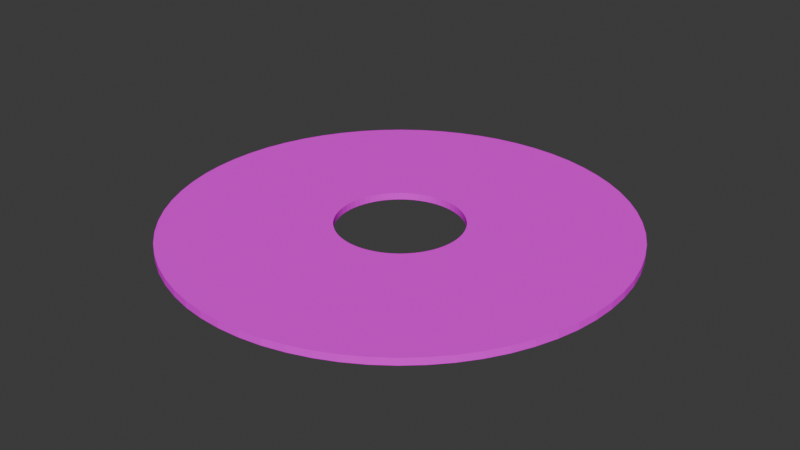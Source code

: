 # Source: paperPunching.blend  (saved by Blender 4.5.87; exported with 4.5.12 LTS)
import bpy
from mathutils import Matrix  # noqa: F401  (used for matrix-valued properties, if any)

bpy.ops.wm.read_factory_settings(use_empty=True)
scene = bpy.context.scene
scene.name = 'Scene'

# ---- collections
col_collection = bpy.data.collections.new('Collection'); scene.collection.children.link(col_collection)

# ---- images (referenced by path relative to the original .blend; pixels are not part of the script)
import os
ASSET_DIR = os.environ.get("B2B_ASSET_DIR", "")  # directory of the original .blend (textures are referenced by path, not embedded)
HERE = os.path.dirname(os.path.abspath(__file__))  # packed textures are extracted next to this script under _unpacked/

def load_image(name, relpath, width, height, colorspace="sRGB"):
    """Load a texture the original file referenced (path relative to the .blend, or extracted next to this script)."""
    p = next((c for c in (os.path.join(HERE, relpath), os.path.join(ASSET_DIR, relpath)) if relpath and os.path.exists(c)), "")
    if p:
        img = bpy.data.images.load(p, check_existing=True)
        img.name = name
    else:  # same state as the original file: an image datablock whose file is absent (Cycles renders it pink)
        img = bpy.data.images.new(name, width, height)
        img.source = "FILE"
        img.filepath = "//" + (relpath or name)
    img.colorspace_settings.name = colorspace
    return img
img_bookpages = load_image('bookPages', 'bookPagesTexture.png', 1024, 1024, 'sRGB')
img_bakedpapertexture = load_image('bakedPaperTexture', 'missing.png', 1024, 1024, 'sRGB')
img_papertexture5 = load_image('paperTexture5', 'paperTexture5.png', 1024, 1024, 'sRGB')

# ---- materials (node trees are filled in below, after node groups)
mat_smallpunchingmaterial = bpy.data.materials.new('smallPunchingMaterial')

# ---- material node trees
mat_smallpunchingmaterial.use_nodes = True; mat_smallpunchingmaterial.node_tree.nodes.clear()
_N = mat_smallpunchingmaterial.node_tree.nodes; _L = mat_smallpunchingmaterial.node_tree.links
n0 = _N.new('ShaderNodeBsdfPrincipled'); n0.name = 'Principled BSDF'; n0.location = (-8, 124)
n0.inputs[2].default_value = 1.0
n0.inputs[3].default_value = 1.0
n1 = _N.new('ShaderNodeOutputMaterial'); n1.name = 'Material Output'; n1.location = (312, 100)
n2 = _N.new('ShaderNodeTexGabor'); n2.name = 'Gabor Texture'; n2.location = (-966, 69)
n2.inputs[1].default_value = -0.2
n2.inputs[2].default_value = 8.6
n2.inputs[3].default_value = 0.6933
n2.inputs[4].default_value = 0.5829
n3 = _N.new('ShaderNodeTexImage'); n3.name = 'Image Texture'; n3.location = (-929, 352)
n3.image = img_bookpages
n4 = _N.new('ShaderNodeBrightContrast'); n4.name = 'Brightness/Contrast'; n4.location = (-469, 220)
n4.inputs[1].default_value = -0.3
n5 = _N.new('ShaderNodeHueSaturation'); n5.name = 'Hue/Saturation/Value'; n5.location = (-278, 128)
n5.inputs[0].default_value = 0.47
n5.inputs[1].default_value = 0.9
n6 = _N.new('ShaderNodeTexImage'); n6.name = 'Image Texture.001'; n6.location = (264, 366)
n6.image = img_bakedpapertexture
n7 = _N.new('ShaderNodeTexImage'); n7.name = 'Image Texture.002'; n7.location = (-167, 406)
n7.image = img_papertexture5
_L.new(n0.outputs[0], n1.inputs[0])
_L.new(n3.outputs[0], n4.inputs[0])
_L.new(n4.outputs[0], n5.inputs[4])
_L.new(n7.outputs[0], n0.inputs[0])
n1.is_active_output = True

# ---- world
world_world = bpy.data.worlds.new('World'); scene.world = world_world
world_world.use_nodes = True; world_world.node_tree.nodes.clear()
_N = world_world.node_tree.nodes; _L = world_world.node_tree.links
n0 = _N.new('ShaderNodeOutputWorld'); n0.name = 'World Output'; n0.location = (200, 100)
n1 = _N.new('ShaderNodeBackground'); n1.name = 'Background'; n1.location = (-200, 100)
n1.inputs[0].default_value = (0.05088, 0.05088, 0.05088, 1.0)
_L.new(n1.outputs[0], n0.inputs[0])
n0.is_active_output = True
world_world.color = (0.05088, 0.05088, 0.05088)
world_world.sun_shadow_jitter_overblur = 0.0

# ---- meshes
me_cylinder_002 = bpy.data.meshes.new('Cylinder.002')
me_cylinder_002.from_pydata([(0.0, 1.27, -0.02), (0.0, 1.27, 0.02), (0.1245, 1.264, -0.02), (0.1245, 1.264, 0.02), (0.2478, 1.246, -0.02), (0.2478, 1.246, 0.02), (0.3687, 1.215, -0.02), (0.3687, 1.215, 0.02), (0.486, 1.173, -0.02), (0.486, 1.173, 0.02), (0.5987, 1.12, -0.02), (0.5987, 1.12, 0.02), (0.7056, 1.056, -0.02), (0.7056, 1.056, 0.02), (0.8057, 0.9817, -0.02), (0.8057, 0.9817, 0.02), (0.898, 0.898, -0.02), (0.898, 0.898, 0.02), (0.9817, 0.8057, -0.02), (0.9817, 0.8057, 0.02), (1.056, 0.7056, -0.02), (1.056, 0.7056, 0.02), (1.12, 0.5987, -0.02), (1.12, 0.5987, 0.02), (1.173, 0.486, -0.02), (1.173, 0.486, 0.02), (1.215, 0.3687, -0.02), (1.215, 0.3687, 0.02), (1.246, 0.2478, -0.02), (1.246, 0.2478, 0.02), (1.264, 0.1245, -0.02), (1.264, 0.1245, 0.02), (1.27, 0.0, -0.02), (1.27, 0.0, 0.02), (1.264, -0.1245, -0.02), (1.264, -0.1245, 0.02), (1.246, -0.2478, -0.02), (1.246, -0.2478, 0.02), (1.215, -0.3687, -0.02), (1.215, -0.3687, 0.02), (1.173, -0.486, -0.02), (1.173, -0.486, 0.02), (1.12, -0.5987, -0.02), (1.12, -0.5987, 0.02), (1.056, -0.7056, -0.02), (1.056, -0.7056, 0.02), (0.9817, -0.8057, -0.02), (0.9817, -0.8057, 0.02), (0.898, -0.898, -0.02), (0.898, -0.898, 0.02), (0.8057, -0.9817, -0.02), (0.8057, -0.9817, 0.02), (0.7056, -1.056, -0.02), (0.7056, -1.056, 0.02), (0.5987, -1.12, -0.02), (0.5987, -1.12, 0.02), (0.486, -1.173, -0.02), (0.486, -1.173, 0.02), (0.3687, -1.215, -0.02), (0.3687, -1.215, 0.02), (0.2478, -1.246, -0.02), (0.2478, -1.246, 0.02), (0.1245, -1.264, -0.02), (0.1245, -1.264, 0.02), (0.0, -1.27, -0.02), (0.0, -1.27, 0.02), (-0.1245, -1.264, -0.02), (-0.1245, -1.264, 0.02), (-0.2478, -1.246, -0.02), (-0.2478, -1.246, 0.02), (-0.3687, -1.215, -0.02), (-0.3687, -1.215, 0.02), (-0.486, -1.173, -0.02), (-0.486, -1.173, 0.02), (-0.5987, -1.12, -0.02), (-0.5987, -1.12, 0.02), (-0.7056, -1.056, -0.02), (-0.7056, -1.056, 0.02), (-0.8057, -0.9817, -0.02), (-0.8057, -0.9817, 0.02), (-0.898, -0.898, -0.02), (-0.898, -0.898, 0.02), (-0.9817, -0.8057, -0.02), (-0.9817, -0.8057, 0.02), (-1.056, -0.7056, -0.02), (-1.056, -0.7056, 0.02), (-1.12, -0.5987, -0.02), (-1.12, -0.5987, 0.02), (-1.173, -0.486, -0.02), (-1.173, -0.486, 0.02), (-1.215, -0.3687, -0.02), (-1.215, -0.3687, 0.02), (-1.246, -0.2478, -0.02), (-1.246, -0.2478, 0.02), (-1.264, -0.1245, -0.02), (-1.264, -0.1245, 0.02), (-1.27, 0.0, -0.02), (-1.27, 0.0, 0.02), (-1.264, 0.1245, -0.02), (-1.264, 0.1245, 0.02), (-1.246, 0.2478, -0.02), (-1.246, 0.2478, 0.02), (-1.215, 0.3687, -0.02), (-1.215, 0.3687, 0.02), (-1.173, 0.486, -0.02), (-1.173, 0.486, 0.02), (-1.12, 0.5987, -0.02), (-1.12, 0.5987, 0.02), (-1.056, 0.7056, -0.02), (-1.056, 0.7056, 0.02), (-0.9817, 0.8057, -0.02), (-0.9817, 0.8057, 0.02), (-0.898, 0.898, -0.02), (-0.898, 0.898, 0.02), (-0.8057, 0.9817, -0.02), (-0.8057, 0.9817, 0.02), (-0.7056, 1.056, -0.02), (-0.7056, 1.056, 0.02), (-0.5987, 1.12, -0.02), (-0.5987, 1.12, 0.02), (-0.486, 1.173, -0.02), (-0.486, 1.173, 0.02), (-0.3687, 1.215, -0.02), (-0.3687, 1.215, 0.02), (-0.2478, 1.246, -0.02), (-0.2478, 1.246, 0.02), (-0.1245, 1.264, -0.02), (-0.1245, 1.264, 0.02), (-0.35, 0.0, 0.02), (-0.3483, -0.03431, 0.02), (-0.3483, 0.03431, 0.02), (-0.3349, -0.1016, 0.02), (-0.3349, 0.1016, 0.02), (-0.3234, -0.1339, 0.02), (-0.3433, -0.06828, 0.02), (-0.3433, 0.06828, 0.02), (-0.3087, -0.165, 0.02), (-0.3087, 0.165, 0.02), (-0.2475, -0.2475, 0.02), (-0.2706, -0.222, 0.02), (-0.2706, 0.222, 0.02), (-0.291, -0.1944, 0.02), (-0.291, 0.1944, 0.02), (-0.3234, 0.1339, 0.02), (-0.222, -0.2706, 0.02), (-0.222, 0.2706, 0.02), (-0.165, -0.3087, 0.02), (-0.165, 0.3087, 0.02), (-0.1944, -0.291, 0.02), (-0.1944, 0.291, 0.02), (-0.06828, -0.3433, 0.02), (-0.1016, -0.3349, 0.02), (-0.1016, 0.3349, 0.02), (-0.03431, 0.3483, 0.02), (0.03431, 0.3483, 0.02), (0.0, 0.35, 0.02), (-0.06828, 0.3433, 0.02), (-0.1339, -0.3234, 0.02), (-0.1339, 0.3234, 0.02), (-0.2475, 0.2475, 0.02), (-0.03431, -0.3483, 0.02), (0.0, -0.35, 0.02), (0.03431, -0.3483, 0.02), (0.1016, -0.3349, 0.02), (0.06828, -0.3433, 0.02), (0.06828, 0.3433, 0.02), (0.165, -0.3087, 0.02), (0.1339, 0.3234, 0.02), (0.222, 0.2706, 0.02), (0.222, -0.2706, 0.02), (0.1944, 0.291, 0.02), (0.1944, -0.291, 0.02), (0.165, 0.3087, 0.02), (0.1339, -0.3234, 0.02), (0.1016, 0.3349, 0.02), (0.2706, -0.222, 0.02), (0.2475, 0.2475, 0.02), (0.2706, 0.222, 0.02), (0.3087, 0.165, 0.02), (0.3087, -0.165, 0.02), (0.291, 0.1944, 0.02), (0.291, -0.1944, 0.02), (0.3349, -0.1016, 0.02), (0.3349, 0.1016, 0.02), (0.35, 0.0, 0.02), (0.3483, 0.03431, 0.02), (0.3483, -0.03431, 0.02), (0.3433, 0.06828, 0.02), (0.3234, -0.1339, 0.02), (0.3433, -0.06828, 0.02), (0.3234, 0.1339, 0.02), (0.2475, -0.2475, 0.02), (-0.03431, 0.3483, -0.02), (0.0, 0.35, -0.02), (0.03431, 0.3483, -0.02), (0.1016, 0.3349, -0.02), (0.06828, -0.3433, -0.02), (0.06828, 0.3433, -0.02), (0.1339, -0.3234, -0.02), (0.165, -0.3087, -0.02), (0.222, 0.2706, -0.02), (0.1944, -0.291, -0.02), (0.1944, 0.291, -0.02), (0.222, -0.2706, -0.02), (0.165, 0.3087, -0.02), (0.1016, -0.3349, -0.02), (0.1339, 0.3234, -0.02), (0.2475, -0.2475, -0.02), (0.2706, 0.222, -0.02), (0.3087, -0.165, -0.02), (0.291, -0.1944, -0.02), (0.3087, 0.165, -0.02), (0.2706, -0.222, -0.02), (0.291, 0.1944, -0.02), (0.3349, -0.1016, -0.02), (0.3349, 0.1016, -0.02), (0.35, 0.0, -0.02), (0.3483, 0.03431, -0.02), (0.3483, -0.03431, -0.02), (0.3433, 0.06828, -0.02), (0.3234, -0.1339, -0.02), (0.3433, -0.06828, -0.02), (0.3234, 0.1339, -0.02), (0.2475, 0.2475, -0.02), (-0.35, 0.0, -0.02), (-0.3483, -0.03431, -0.02), (-0.3483, 0.03431, -0.02), (-0.3349, -0.1016, -0.02), (-0.3349, 0.1016, -0.02), (-0.3234, -0.1339, -0.02), (-0.3433, -0.06828, -0.02), (-0.3433, 0.06828, -0.02), (-0.3087, -0.165, -0.02), (-0.3087, 0.165, -0.02), (-0.2706, -0.222, -0.02), (-0.2706, 0.222, -0.02), (-0.291, -0.1944, -0.02), (-0.291, 0.1944, -0.02), (-0.2475, -0.2475, -0.02), (-0.3234, 0.1339, -0.02), (-0.222, -0.2706, -0.02), (-0.222, 0.2706, -0.02), (-0.1339, 0.3234, -0.02), (-0.165, -0.3087, -0.02), (-0.165, 0.3087, -0.02), (-0.1944, -0.291, -0.02), (-0.1944, 0.291, -0.02), (-0.06828, 0.3433, -0.02), (-0.1016, -0.3349, -0.02), (-0.1016, 0.3349, -0.02), (-0.03431, -0.3483, -0.02), (0.03431, -0.3483, -0.02), (0.0, -0.35, -0.02), (-0.06828, -0.3433, -0.02), (-0.1339, -0.3234, -0.02), (-0.2475, 0.2475, -0.02)], [], [(0, 1, 3, 2), (2, 3, 5, 4), (4, 5, 7, 6), (6, 7, 9, 8), (8, 9, 11, 10), (10, 11, 13, 12), (12, 13, 15, 14), (14, 15, 17, 16), (16, 17, 19, 18), (18, 19, 21, 20), (20, 21, 23, 22), (22, 23, 25, 24), (24, 25, 27, 26), (26, 27, 29, 28), (28, 29, 31, 30), (30, 31, 33, 32), (32, 33, 35, 34), (34, 35, 37, 36), (36, 37, 39, 38), (38, 39, 41, 40), (40, 41, 43, 42), (42, 43, 45, 44), (44, 45, 47, 46), (46, 47, 49, 48), (48, 49, 51, 50), (50, 51, 53, 52), (52, 53, 55, 54), (54, 55, 57, 56), (56, 57, 59, 58), (58, 59, 61, 60), (60, 61, 63, 62), (62, 63, 65, 64), (64, 65, 67, 66), (66, 67, 69, 68), (68, 69, 71, 70), (70, 71, 73, 72), (72, 73, 75, 74), (74, 75, 77, 76), (76, 77, 79, 78), (78, 79, 81, 80), (80, 81, 83, 82), (82, 83, 85, 84), (84, 85, 87, 86), (86, 87, 89, 88), (88, 89, 91, 90), (90, 91, 93, 92), (92, 93, 95, 94), (94, 95, 97, 96), (96, 97, 99, 98), (98, 99, 101, 100), (100, 101, 103, 102), (102, 103, 105, 104), (104, 105, 107, 106), (106, 107, 109, 108), (108, 109, 111, 110), (110, 111, 113, 112), (112, 113, 115, 114), (114, 115, 117, 116), (116, 117, 119, 118), (118, 119, 121, 120), (120, 121, 123, 122), (122, 123, 125, 124), (81, 79, 77, 75, 73, 71, 69, 150, 151, 157, 146, 148, 144, 138, 139, 141, 136, 133, 131, 134, 129, 128, 130, 135, 101, 99, 97, 95, 93, 91, 89, 87, 85, 83), (49, 47, 45, 43, 41, 39, 37, 35, 33, 31, 29, 27, 25, 23, 21, 19, 17, 15, 13, 11, 9, 7, 5, 3, 1, 127, 125, 123, 121, 119, 117, 115, 113, 111, 109, 107, 105, 103, 101, 135, 132, 143, 137, 142, 140, 159, 145, 149, 147, 158, 152, 156, 153, 155, 154, 165, 174, 167, 172, 170, 168, 176, 177, 180, 178, 190, 183, 187, 185, 184, 186, 189, 182, 188, 179, 181, 175, 191, 169, 171, 166, 173, 163, 164, 162, 161, 160, 150, 69, 67, 65, 63, 61, 59, 57, 55, 53, 51), (124, 125, 127, 126), (126, 127, 1, 0), (126, 0, 2, 4, 6, 8, 10, 12, 14, 16, 18, 20, 22, 24, 26, 28, 30, 32, 34, 36, 38, 40, 42, 44, 46, 48, 50, 52, 54, 56, 58, 60, 62, 64, 66, 68, 70, 72, 74, 76, 78, 80, 82, 84, 86, 88, 90, 92, 94, 225, 230, 227, 229, 232, 236, 234, 238, 240, 245, 243, 254, 248, 253, 250, 252, 251, 196, 205, 198, 199, 201, 203, 207, 212, 210, 209, 220, 214, 221, 218, 216, 217, 219, 215, 222, 211, 213, 208, 223, 200, 202, 204, 206, 195, 197, 194, 193, 192), (225, 94, 96, 98, 100, 102, 104, 106, 108, 110, 112, 114, 116, 118, 120, 122, 124, 126, 192, 247, 249, 242, 244, 246, 241, 255, 235, 237, 233, 239, 228, 231, 226, 224), (194, 154, 155, 193), (197, 165, 154, 194), (195, 174, 165, 197), (206, 167, 174, 195), (204, 172, 167, 206), (202, 170, 172, 204), (200, 168, 170, 202), (223, 176, 168, 200), (177, 176, 223, 208), (180, 177, 208, 213), (178, 180, 213, 211), (190, 178, 211, 222), (183, 190, 222, 215), (187, 183, 215, 219), (185, 187, 219, 217), (184, 185, 217, 216), (186, 184, 216, 218), (189, 186, 218, 221), (182, 189, 221, 214), (188, 182, 214, 220), (179, 188, 220, 209), (181, 179, 209, 210), (175, 181, 210, 212), (191, 175, 212, 207), (169, 191, 207, 203), (171, 169, 203, 201), (166, 171, 201, 199), (173, 166, 199, 198), (163, 173, 198, 205), (164, 163, 205, 196), (162, 164, 196, 251), (161, 162, 251, 252), (160, 161, 252, 250), (150, 160, 250, 253), (151, 150, 253, 248), (157, 151, 248, 254), (146, 157, 254, 243), (148, 146, 243, 245), (144, 148, 245, 240), (138, 144, 240, 238), (234, 139, 138, 238), (236, 141, 139, 234), (232, 136, 141, 236), (229, 133, 136, 232), (227, 131, 133, 229), (230, 134, 131, 227), (225, 129, 134, 230), (224, 128, 129, 225), (226, 130, 128, 224), (231, 135, 130, 226), (228, 132, 135, 231), (239, 143, 132, 228), (233, 137, 143, 239), (237, 142, 137, 233), (235, 140, 142, 237), (255, 159, 140, 235), (241, 145, 159, 255), (246, 149, 145, 241), (244, 147, 149, 246), (242, 158, 147, 244), (249, 152, 158, 242), (247, 156, 152, 249), (192, 153, 156, 247), (193, 155, 153, 192)])
_uv = me_cylinder_002.uv_layers.new(name='UVMap')
_uv.uv.foreach_set('vector', [0.52, 0.5613, 0.5126, 0.5613, 0.5126, 0.5379, 0.52, 0.5379, 0.52, 0.5379, 0.5126, 0.5379, 0.5126, 0.5147, 0.52, 0.5147, 0.52, 0.5147, 0.5126, 0.5147, 0.5126, 0.4918, 0.52, 0.4918, 0.52, 0.4918, 0.5126, 0.4918, 0.5126, 0.4695, 0.52, 0.4695, 0.52, 0.4695, 0.5126, 0.4695, 0.5126, 0.448, 0.52, 0.448, 0.52, 0.448, 0.5126, 0.448, 0.5126, 0.4274, 0.52, 0.4274, 0.52, 0.4274, 0.5126, 0.4274, 0.5126, 0.408, 0.52, 0.408, 0.52, 0.408, 0.5126, 0.408, 0.5126, 0.39, 0.52, 0.39, 0.5526, 0.6928, 0.5452, 0.6928, 0.5452, 0.6747, 0.5526, 0.6747, 0.5526, 0.6747, 0.5452, 0.6747, 0.5452, 0.6553, 0.5526, 0.6553, 0.5526, 0.6553, 0.5452, 0.6553, 0.5452, 0.6348, 0.5526, 0.6348, 0.5526, 0.6348, 0.5452, 0.6348, 0.5452, 0.6132, 0.5526, 0.6132, 0.5526, 0.6132, 0.5452, 0.6132, 0.5452, 0.5909, 0.5526, 0.5909, 0.5526, 0.5909, 0.5452, 0.5909, 0.5452, 0.568, 0.5526, 0.568, 0.5526, 0.568, 0.5452, 0.568, 0.5452, 0.5448, 0.5526, 0.5448, 0.5526, 0.5448, 0.5452, 0.5448, 0.5452, 0.5214, 0.5526, 0.5214, 0.5526, 0.5214, 0.5452, 0.5214, 0.5452, 0.4982, 0.5526, 0.4982, 0.5526, 0.4982, 0.5452, 0.4982, 0.5452, 0.4754, 0.5526, 0.4754, 0.5526, 0.4754, 0.5452, 0.4754, 0.5452, 0.453, 0.5526, 0.453, 0.5526, 0.453, 0.5452, 0.453, 0.5452, 0.4315, 0.5526, 0.4315, 0.5526, 0.4315, 0.5452, 0.4315, 0.5452, 0.4109, 0.5526, 0.4109, 0.5526, 0.4109, 0.5452, 0.4109, 0.5452, 0.3915, 0.5526, 0.3915, 0.5526, 0.3915, 0.5452, 0.3915, 0.5452, 0.3735, 0.5526, 0.3735, 0.5526, 0.3484, 0.5452, 0.3484, 0.5452, 0.3319, 0.5526, 0.3319, 0.5526, 0.3319, 0.5452, 0.3319, 0.5452, 0.3138, 0.5526, 0.3138, 0.5526, 0.3138, 0.5452, 0.3138, 0.5452, 0.2944, 0.5526, 0.2944, 0.5526, 0.2944, 0.5452, 0.2944, 0.5452, 0.2738, 0.5526, 0.2738, 0.5526, 0.2738, 0.5452, 0.2738, 0.5452, 0.2523, 0.5526, 0.2523, 0.5526, 0.2523, 0.5452, 0.2523, 0.5452, 0.23, 0.5526, 0.23, 0.5526, 0.23, 0.5452, 0.23, 0.5452, 0.2071, 0.5526, 0.2071, 0.5526, 0.2071, 0.5452, 0.2071, 0.5452, 0.1839, 0.5526, 0.1839, 0.5526, 0.1839, 0.5452, 0.1839, 0.5452, 0.1605, 0.5526, 0.1605, 0.5526, 0.1605, 0.5452, 0.1605, 0.5452, 0.1373, 0.5526, 0.1373, 0.5526, 0.1373, 0.5452, 0.1373, 0.5452, 0.1144, 0.5526, 0.1144, 0.5526, 0.1144, 0.5452, 0.1144, 0.5452, 0.09212, 0.5526, 0.09212, 0.5526, 0.09212, 0.5452, 0.09212, 0.5452, 0.07056, 0.5526, 0.07056, 0.5526, 0.07056, 0.5452, 0.07056, 0.5452, 0.04999, 0.5526, 0.04999, 0.5526, 0.04999, 0.5452, 0.04999, 0.5452, 0.03059, 0.5526, 0.03059, 0.5526, 0.03059, 0.5452, 0.03059, 0.5452, 0.01256, 0.5526, 0.01256, 0.52, 0.3648, 0.5126, 0.3648, 0.5126, 0.3484, 0.52, 0.3484, 0.52, 0.3484, 0.5126, 0.3484, 0.5126, 0.3303, 0.52, 0.3303, 0.52, 0.3303, 0.5126, 0.3303, 0.5126, 0.3109, 0.52, 0.3109, 0.52, 0.3109, 0.5126, 0.3109, 0.5126, 0.2903, 0.52, 0.2903, 0.52, 0.2903, 0.5126, 0.2903, 0.5126, 0.2688, 0.52, 0.2688, 0.52, 0.2688, 0.5126, 0.2688, 0.5126, 0.2465, 0.52, 0.2465, 0.52, 0.2465, 0.5126, 0.2465, 0.5126, 0.2236, 0.52, 0.2236, 0.52, 0.2236, 0.5126, 0.2236, 0.5126, 0.2004, 0.52, 0.2004, 0.52, 0.2004, 0.5126, 0.2004, 0.5126, 0.177, 0.52, 0.177, 0.52, 0.177, 0.5126, 0.177, 0.5126, 0.1538, 0.52, 0.1538, 0.52, 0.1538, 0.5126, 0.1538, 0.5126, 0.1309, 0.52, 0.1309, 0.52, 0.1309, 0.5126, 0.1309, 0.5126, 0.1086, 0.52, 0.1086, 0.52, 0.1086, 0.5126, 0.1086, 0.5126, 0.08706, 0.52, 0.08706, 0.52, 0.08706, 0.5126, 0.08706, 0.5126, 0.06648, 0.52, 0.06648, 0.52, 0.06648, 0.5126, 0.06648, 0.5126, 0.04709, 0.52, 0.04709, 0.52, 0.04709, 0.5126, 0.04709, 0.5126, 0.02905, 0.52, 0.02905, 0.52, 0.02905, 0.5126, 0.02905, 0.5126, 0.01256, 0.52, 0.01256, 0.52, 0.7258, 0.5126, 0.7258, 0.5126, 0.7093, 0.52, 0.7093, 0.52, 0.7093, 0.5126, 0.7093, 0.5126, 0.6912, 0.52, 0.6912, 0.52, 0.6912, 0.5126, 0.6912, 0.5126, 0.6718, 0.52, 0.6718, 0.52, 0.6718, 0.5126, 0.6718, 0.5126, 0.6513, 0.52, 0.6513, 0.52, 0.6513, 0.5126, 0.6513, 0.5126, 0.6297, 0.52, 0.6297, 0.52, 0.6297, 0.5126, 0.6297, 0.5126, 0.6074, 0.52, 0.6074, 0.4096, 0.07385, 0.4261, 0.09035, 0.4409, 0.1084, 0.4539, 0.1278, 0.4649, 0.1484, 0.4738, 0.1699, 0.4806, 0.1922, 0.3136, 0.2341, 0.3117, 0.2279, 0.3092, 0.222, 0.3062, 0.2163, 0.3026, 0.211, 0.2985, 0.206, 0.294, 0.2015, 0.289, 0.1974, 0.2837, 0.1938, 0.278, 0.1908, 0.2721, 0.1883, 0.2659, 0.1864, 0.2596, 0.1852, 0.2532, 0.1846, 0.2468, 0.1846, 0.2404, 0.1852, 0.2341, 0.1864, 0.1922, 0.01939, 0.2151, 0.01484, 0.2383, 0.01256, 0.2617, 0.01256, 0.2849, 0.01484, 0.3078, 0.01939, 0.3301, 0.02617, 0.3516, 0.03509, 0.3722, 0.04609, 0.3916, 0.05905, 0.4261, 0.4096, 0.4097, 0.4261, 0.3916, 0.4409, 0.3722, 0.4539, 0.3516, 0.4649, 0.3301, 0.4738, 0.3078, 0.4806, 0.2849, 0.4852, 0.2617, 0.4874, 0.2383, 0.4874, 0.2151, 0.4852, 0.1922, 0.4806, 0.1699, 0.4738, 0.1484, 0.4649, 0.1278, 0.4539, 0.1084, 0.4409, 0.09035, 0.4261, 0.07385, 0.4097, 0.05905, 0.3916, 0.04609, 0.3722, 0.03509, 0.3516, 0.02617, 0.3301, 0.01939, 0.3078, 0.01484, 0.2849, 0.01256, 0.2617, 0.01256, 0.2383, 0.01484, 0.2151, 0.01939, 0.1922, 0.02617, 0.1699, 0.03509, 0.1484, 0.04609, 0.1278, 0.05905, 0.1084, 0.07385, 0.09035, 0.09035, 0.07385, 0.1084, 0.05905, 0.1278, 0.04609, 0.1484, 0.03509, 0.1699, 0.02617, 0.1922, 0.01939, 0.2341, 0.1864, 0.2279, 0.1883, 0.222, 0.1908, 0.2163, 0.1938, 0.211, 0.1974, 0.206, 0.2015, 0.2015, 0.206, 0.1974, 0.211, 0.1938, 0.2163, 0.1908, 0.222, 0.1883, 0.2279, 0.1864, 0.2341, 0.1852, 0.2404, 0.1846, 0.2468, 0.1846, 0.2532, 0.1852, 0.2596, 0.1864, 0.2659, 0.1883, 0.2721, 0.1908, 0.278, 0.1938, 0.2837, 0.1974, 0.289, 0.2015, 0.294, 0.206, 0.2985, 0.211, 0.3026, 0.2163, 0.3062, 0.222, 0.3092, 0.2279, 0.3117, 0.2341, 0.3136, 0.2404, 0.3148, 0.2468, 0.3154, 0.2532, 0.3154, 0.2596, 0.3148, 0.2659, 0.3136, 0.2721, 0.3117, 0.278, 0.3092, 0.2837, 0.3062, 0.289, 0.3026, 0.294, 0.2985, 0.2985, 0.294, 0.3026, 0.289, 0.3062, 0.2837, 0.3092, 0.278, 0.3117, 0.2721, 0.3136, 0.2659, 0.3148, 0.2596, 0.3154, 0.2532, 0.3154, 0.2468, 0.3148, 0.2404, 0.3136, 0.2341, 0.4806, 0.1922, 0.4852, 0.2151, 0.4874, 0.2383, 0.4874, 0.2617, 0.4852, 0.2849, 0.4806, 0.3078, 0.4738, 0.3301, 0.4649, 0.3516, 0.4539, 0.3722, 0.4409, 0.3916, 0.52, 0.6074, 0.5126, 0.6074, 0.5126, 0.5845, 0.52, 0.5845, 0.52, 0.5845, 0.5126, 0.5845, 0.5126, 0.5613, 0.52, 0.5613, 0.01484, 0.7849, 0.01256, 0.7617, 0.01256, 0.7383, 0.01484, 0.7151, 0.01939, 0.6922, 0.02617, 0.6699, 0.03509, 0.6484, 0.04609, 0.6278, 0.05905, 0.6084, 0.07385, 0.5904, 0.09035, 0.5739, 0.1084, 0.5591, 0.1278, 0.5461, 0.1484, 0.5351, 0.1699, 0.5262, 0.1922, 0.5194, 0.2151, 0.5148, 0.2383, 0.5126, 0.2617, 0.5126, 0.2849, 0.5148, 0.3078, 0.5194, 0.3301, 0.5262, 0.3516, 0.5351, 0.3722, 0.5461, 0.3916, 0.5591, 0.4096, 0.5739, 0.4261, 0.5903, 0.4409, 0.6084, 0.4539, 0.6278, 0.4649, 0.6484, 0.4738, 0.6699, 0.4806, 0.6922, 0.4852, 0.7151, 0.4874, 0.7383, 0.4874, 0.7617, 0.4852, 0.7849, 0.4806, 0.8078, 0.4738, 0.8301, 0.4649, 0.8516, 0.4539, 0.8722, 0.4409, 0.8916, 0.4261, 0.9096, 0.4097, 0.9261, 0.3916, 0.9409, 0.3722, 0.9539, 0.3516, 0.9649, 0.3301, 0.9738, 0.3078, 0.9806, 0.2849, 0.9852, 0.2596, 0.8148, 0.2659, 0.8136, 0.2721, 0.8117, 0.278, 0.8092, 0.2837, 0.8062, 0.289, 0.8026, 0.294, 0.7985, 0.2985, 0.794, 0.3026, 0.789, 0.3062, 0.7837, 0.3092, 0.778, 0.3117, 0.7721, 0.3136, 0.7659, 0.3148, 0.7596, 0.3154, 0.7532, 0.3154, 0.7468, 0.3148, 0.7404, 0.3136, 0.7341, 0.3117, 0.7279, 0.3092, 0.722, 0.3062, 0.7163, 0.3026, 0.711, 0.2985, 0.706, 0.294, 0.7015, 0.289, 0.6974, 0.2837, 0.6938, 0.278, 0.6908, 0.2721, 0.6883, 0.2659, 0.6864, 0.2596, 0.6852, 0.2532, 0.6846, 0.2468, 0.6846, 0.2404, 0.6852, 0.2341, 0.6864, 0.2279, 0.6883, 0.222, 0.6908, 0.2163, 0.6938, 0.211, 0.6974, 0.206, 0.7015, 0.2015, 0.706, 0.1974, 0.711, 0.1938, 0.7163, 0.1908, 0.722, 0.1883, 0.7279, 0.1864, 0.7341, 0.1852, 0.7404, 0.1846, 0.7468, 0.1846, 0.7532, 0.1852, 0.7596, 0.2596, 0.8148, 0.2849, 0.9852, 0.2617, 0.9874, 0.2383, 0.9874, 0.2151, 0.9852, 0.1922, 0.9806, 0.1699, 0.9738, 0.1484, 0.9649, 0.1278, 0.9539, 0.1084, 0.9409, 0.09035, 0.9261, 0.07385, 0.9097, 0.05905, 0.8916, 0.04609, 0.8722, 0.03509, 0.8516, 0.02617, 0.8301, 0.01939, 0.8078, 0.01484, 0.7849, 0.1852, 0.7596, 0.1864, 0.7659, 0.1883, 0.7721, 0.1908, 0.778, 0.1938, 0.7837, 0.1974, 0.789, 0.2015, 0.794, 0.206, 0.7985, 0.211, 0.8026, 0.2163, 0.8062, 0.222, 0.8092, 0.2279, 0.8117, 0.2341, 0.8136, 0.2404, 0.8148, 0.2468, 0.8154, 0.2532, 0.8154, 0.5526, 0.8982, 0.5452, 0.8982, 0.5452, 0.8918, 0.5526, 0.8918, 0.5526, 0.9045, 0.5452, 0.9045, 0.5452, 0.8982, 0.5526, 0.8982, 0.5526, 0.9107, 0.5452, 0.9107, 0.5452, 0.9045, 0.5526, 0.9045, 0.5526, 0.9166, 0.5452, 0.9166, 0.5452, 0.9107, 0.5526, 0.9107, 0.5526, 0.9223, 0.5452, 0.9223, 0.5452, 0.9166, 0.5526, 0.9166, 0.5526, 0.9276, 0.5452, 0.9276, 0.5452, 0.9223, 0.5526, 0.9223, 0.5526, 0.9326, 0.5452, 0.9326, 0.5452, 0.9276, 0.5526, 0.9276, 0.5526, 0.7224, 0.5452, 0.7224, 0.5452, 0.7179, 0.5526, 0.7179, 0.5452, 0.7274, 0.5452, 0.7224, 0.5526, 0.7224, 0.5526, 0.7274, 0.5452, 0.7327, 0.5452, 0.7274, 0.5526, 0.7274, 0.5526, 0.7327, 0.5452, 0.7384, 0.5452, 0.7327, 0.5526, 0.7327, 0.5526, 0.7384, 0.5452, 0.7443, 0.5452, 0.7384, 0.5526, 0.7384, 0.5526, 0.7443, 0.5452, 0.7505, 0.5452, 0.7443, 0.5526, 0.7443, 0.5526, 0.7505, 0.5452, 0.7568, 0.5452, 0.7505, 0.5526, 0.7505, 0.5526, 0.7568, 0.5452, 0.7632, 0.5452, 0.7568, 0.5526, 0.7568, 0.5526, 0.7632, 0.5452, 0.7696, 0.5452, 0.7632, 0.5526, 0.7632, 0.5526, 0.7696, 0.5452, 0.776, 0.5452, 0.7696, 0.5526, 0.7696, 0.5526, 0.776, 0.5452, 0.7823, 0.5452, 0.776, 0.5526, 0.776, 0.5526, 0.7823, 0.5452, 0.7885, 0.5452, 0.7823, 0.5526, 0.7823, 0.5526, 0.7885, 0.5452, 0.7944, 0.5452, 0.7885, 0.5526, 0.7885, 0.5526, 0.7944, 0.5452, 0.8001, 0.5452, 0.7944, 0.5526, 0.7944, 0.5526, 0.8001, 0.5452, 0.8054, 0.5452, 0.8001, 0.5526, 0.8001, 0.5526, 0.8054, 0.5452, 0.8104, 0.5452, 0.8054, 0.5526, 0.8054, 0.5526, 0.8104, 0.5452, 0.815, 0.5452, 0.8104, 0.5526, 0.8104, 0.5526, 0.815, 0.5778, 0.0171, 0.5778, 0.01256, 0.5852, 0.01256, 0.5852, 0.0171, 0.5778, 0.02207, 0.5778, 0.0171, 0.5852, 0.0171, 0.5852, 0.02207, 0.5778, 0.02742, 0.5778, 0.02207, 0.5852, 0.02207, 0.5852, 0.02742, 0.5778, 0.03309, 0.5778, 0.02742, 0.5852, 0.02742, 0.5852, 0.03309, 0.5778, 0.03903, 0.5778, 0.03309, 0.5852, 0.03309, 0.5852, 0.03903, 0.5778, 0.04518, 0.5778, 0.03903, 0.5852, 0.03903, 0.5852, 0.04518, 0.5778, 0.05149, 0.5778, 0.04518, 0.5852, 0.04518, 0.5852, 0.05149, 0.5778, 0.05789, 0.5778, 0.05149, 0.5852, 0.05149, 0.5852, 0.05789, 0.5778, 0.06432, 0.5778, 0.05789, 0.5852, 0.05789, 0.5852, 0.06432, 0.5778, 0.07071, 0.5778, 0.06432, 0.5852, 0.06432, 0.5852, 0.07071, 0.5778, 0.07702, 0.5778, 0.07071, 0.5852, 0.07071, 0.5852, 0.07702, 0.5778, 0.08317, 0.5778, 0.07702, 0.5852, 0.07702, 0.5852, 0.08317, 0.5778, 0.08911, 0.5778, 0.08317, 0.5852, 0.08317, 0.5852, 0.08911, 0.5778, 0.09478, 0.5778, 0.08911, 0.5852, 0.08911, 0.5852, 0.09478, 0.5778, 0.1001, 0.5778, 0.09478, 0.5852, 0.09478, 0.5852, 0.1001, 0.5778, 0.1051, 0.5778, 0.1001, 0.5852, 0.1001, 0.5852, 0.1051, 0.5852, 0.1352, 0.5778, 0.1352, 0.5778, 0.1302, 0.5852, 0.1302, 0.5852, 0.1405, 0.5778, 0.1405, 0.5778, 0.1352, 0.5852, 0.1352, 0.5852, 0.1462, 0.5778, 0.1462, 0.5778, 0.1405, 0.5852, 0.1405, 0.5852, 0.1521, 0.5778, 0.1521, 0.5778, 0.1462, 0.5852, 0.1462, 0.5852, 0.1583, 0.5778, 0.1583, 0.5778, 0.1521, 0.5852, 0.1521, 0.5852, 0.1646, 0.5778, 0.1646, 0.5778, 0.1583, 0.5852, 0.1583, 0.5852, 0.171, 0.5778, 0.171, 0.5778, 0.1646, 0.5852, 0.1646, 0.5852, 0.1774, 0.5778, 0.1774, 0.5778, 0.171, 0.5852, 0.171, 0.5852, 0.1838, 0.5778, 0.1838, 0.5778, 0.1774, 0.5852, 0.1774, 0.5852, 0.1901, 0.5778, 0.1901, 0.5778, 0.1838, 0.5852, 0.1838, 0.5852, 0.1963, 0.5778, 0.1963, 0.5778, 0.1901, 0.5852, 0.1901, 0.5852, 0.2022, 0.5778, 0.2022, 0.5778, 0.1963, 0.5852, 0.1963, 0.5852, 0.2079, 0.5778, 0.2079, 0.5778, 0.2022, 0.5852, 0.2022, 0.5852, 0.2132, 0.5778, 0.2132, 0.5778, 0.2079, 0.5852, 0.2079, 0.5852, 0.2182, 0.5778, 0.2182, 0.5778, 0.2132, 0.5852, 0.2132, 0.5526, 0.8446, 0.5452, 0.8446, 0.5452, 0.8401, 0.5526, 0.8401, 0.5526, 0.8496, 0.5452, 0.8496, 0.5452, 0.8446, 0.5526, 0.8446, 0.5526, 0.8549, 0.5452, 0.8549, 0.5452, 0.8496, 0.5526, 0.8496, 0.5526, 0.8606, 0.5452, 0.8606, 0.5452, 0.8549, 0.5526, 0.8549, 0.5526, 0.8665, 0.5452, 0.8665, 0.5452, 0.8606, 0.5526, 0.8606, 0.5526, 0.8727, 0.5452, 0.8727, 0.5452, 0.8665, 0.5526, 0.8665, 0.5526, 0.879, 0.5452, 0.879, 0.5452, 0.8727, 0.5526, 0.8727, 0.5526, 0.8854, 0.5452, 0.8854, 0.5452, 0.879, 0.5526, 0.879, 0.5526, 0.8918, 0.5452, 0.8918, 0.5452, 0.8854, 0.5526, 0.8854])
me_cylinder_002.materials.append(mat_smallpunchingmaterial)
me_cylinder_002.update()

# ---- objects
ob_cylinder = bpy.data.objects.new('Cylinder', me_cylinder_002)

# ---- transforms, parenting, visibility, modifiers, constraints
ob_cylinder.location = (0.0, 0.0, 0.0)

# ---- collection membership
col_collection.objects.link(ob_cylinder)

# ---- scene / render settings (as saved in the file)
scene.frame_start = 1; scene.frame_end = 250; scene.frame_set(1)
scene.render.engine = 'CYCLES'
scene.cycles.bake_type = 'DIFFUSE'
bpy.context.view_layer.update()

# ---- added for rendering (the .blend has no active camera and no usable light): camera, sun
cam_auto = bpy.data.cameras.new('AutoCamera')
cam_auto.lens = 50.0
cam_auto.sensor_width = 36.0
cam_auto.clip_end = 1000.0
ob_auto_camera = bpy.data.objects.new('AutoCamera', cam_auto)
scene.collection.objects.link(ob_auto_camera)
ob_auto_camera.location = (3.32371, -3.98845, 2.65897)
ob_auto_camera.rotation_euler = (1.09748, -7.21219e-08, 0.694738)
scene.camera = ob_auto_camera
light_auto_sun = bpy.data.lights.new('AutoSun', 'SUN')
light_auto_sun.energy = 3.0
light_auto_sun.angle = 0.0523599
ob_auto_sun = bpy.data.objects.new('AutoSun', light_auto_sun)
scene.collection.objects.link(ob_auto_sun)
ob_auto_sun.rotation_euler = (0.872665, 0.174533, 0.523599)
bpy.context.view_layer.update()
